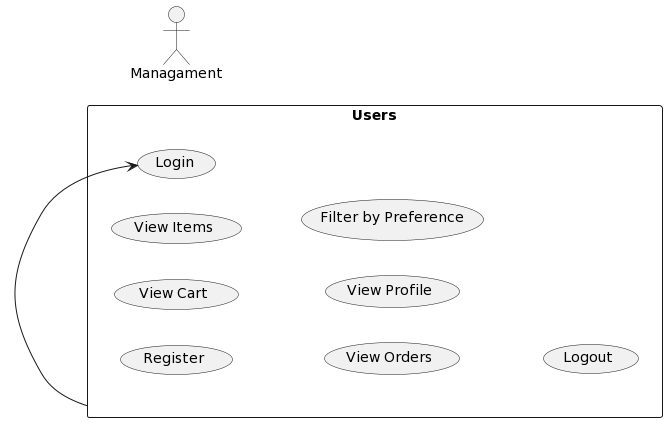

The diagram above was rendered by PlantUML. Its source (embedded in the PNG):
@startuml
left to right direction    
actor Managament
rectangle "Users" as User{
(Login)
  (Register)
  (View Cart)
  (View Items)
  (View Orders)
  (View Profile)
  (Filter by Preference)
  (Logout)
}
User -> (Login)
@enduml